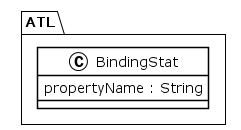

The diagram above was rendered by PlantUML. Its source (embedded in the PNG):
@startuml
!theme plain
package ATL {
class BindingStat {
	 propertyName : String
}
}
@enduml